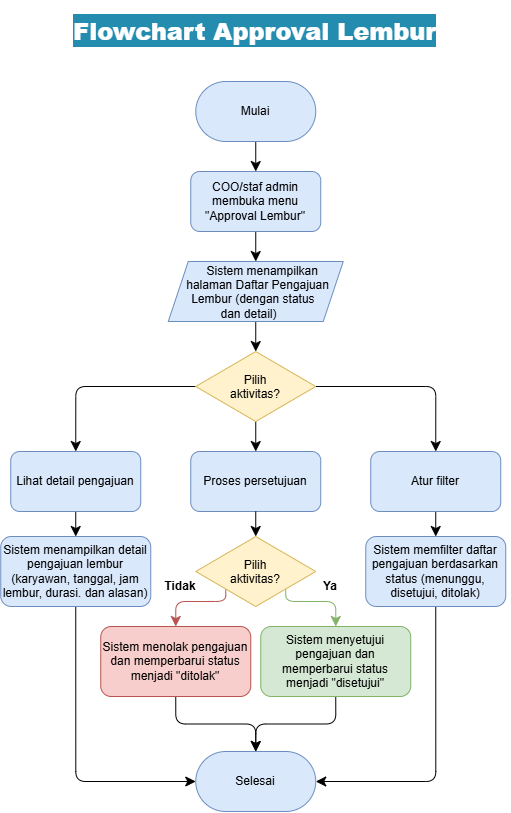

The diagram above was exported from draw.io. Its source (the exported page's mxGraphModel, read from the mxfile embedded in the PNG):
<mxGraphModel dx="3246" dy="1609" grid="1" gridSize="10" guides="1" tooltips="1" connect="1" arrows="1" fold="1" page="1" pageScale="1" pageWidth="827" pageHeight="1169" math="0" shadow="0">
  <root>
    <mxCell id="0" />
    <mxCell id="1" parent="0" />
    <mxCell id="2" connectable="0" parent="1" style="group" value="" vertex="1">
      <mxGeometry height="800" width="509.75" x="-39.75" y="2355" as="geometry" />
    </mxCell>
    <mxCell id="3" edge="1" parent="2" source="4" style="edgeStyle=none;curved=1;rounded=0;curveGeometry=1;orthogonalLoop=1;jettySize=auto;html=1;exitX=0.5;exitY=1;exitDx=0;exitDy=0;entryX=0.5;entryY=0;entryDx=0;entryDy=0;fontSize=12;defaultLabelBackgroundColor=page;labelPadding=0 4;startSize=8;endSize=8;" target="6">
      <mxGeometry relative="1" as="geometry" />
    </mxCell>
    <mxCell id="4" parent="2" style="rounded=1;whiteSpace=wrap;html=1;roundedPerimeter=1;arcSize=50;fillColor=#dae8fc;strokeColor=#6c8ebf;" value="Mulai" vertex="1">
      <mxGeometry height="60" width="120" x="195" y="70" as="geometry" />
    </mxCell>
    <mxCell id="5" edge="1" parent="2" source="6" style="edgeStyle=none;curved=1;rounded=0;curveGeometry=1;orthogonalLoop=1;jettySize=auto;html=1;exitX=0.5;exitY=1;exitDx=0;exitDy=0;entryX=0.5;entryY=0;entryDx=0;entryDy=0;fontSize=12;defaultLabelBackgroundColor=page;labelPadding=0 4;startSize=8;endSize=8;" target="8">
      <mxGeometry relative="1" as="geometry" />
    </mxCell>
    <mxCell id="6" parent="2" style="rounded=1;whiteSpace=wrap;html=1;roundedPerimeter=1;fillColor=#dae8fc;strokeColor=#6c8ebf;" value="COO/staf admin membuka menu &quot;Approval Lembur&quot;" vertex="1">
      <mxGeometry height="60" width="130" x="190" y="160" as="geometry" />
    </mxCell>
    <mxCell id="7" edge="1" parent="2" source="8" style="edgeStyle=none;curved=1;rounded=0;curveGeometry=1;orthogonalLoop=1;jettySize=auto;html=1;exitX=0.5;exitY=1;exitDx=0;exitDy=0;entryX=0.5;entryY=0;entryDx=0;entryDy=0;fontSize=12;defaultLabelBackgroundColor=page;labelPadding=0 4;startSize=8;endSize=8;" target="12">
      <mxGeometry relative="1" as="geometry" />
    </mxCell>
    <mxCell id="8" parent="2" style="shape=parallelogram;perimeter=parallelogramPerimeter;whiteSpace=wrap;html=1;shapeInside=1;fixedSize=1;fillColor=#dae8fc;strokeColor=#6c8ebf;" value="Sistem menampilkan halaman Daftar Pengajuan Lembur (dengan status dan detail)" vertex="1">
      <mxGeometry height="60" width="175" x="167.5" y="250" as="geometry" />
    </mxCell>
    <mxCell id="9" edge="1" parent="2" source="12" style="edgeStyle=orthogonalEdgeStyle;rounded=1;orthogonalLoop=1;jettySize=auto;html=1;exitX=0;exitY=0.5;exitDx=0;exitDy=0;entryX=0.5;entryY=0;entryDx=0;entryDy=0;fontSize=12;defaultLabelBackgroundColor=page;labelPadding=0 4;startSize=8;endSize=8;" target="14">
      <mxGeometry relative="1" as="geometry" />
    </mxCell>
    <mxCell id="10" edge="1" parent="2" source="12" style="edgeStyle=orthogonalEdgeStyle;rounded=1;orthogonalLoop=1;jettySize=auto;html=1;exitX=1;exitY=0.5;exitDx=0;exitDy=0;entryX=0.5;entryY=0;entryDx=0;entryDy=0;fontSize=12;defaultLabelBackgroundColor=page;labelPadding=0 4;startSize=8;endSize=8;" target="17">
      <mxGeometry relative="1" as="geometry" />
    </mxCell>
    <mxCell id="11" edge="1" parent="2" source="12" style="edgeStyle=none;curved=1;rounded=0;curveGeometry=1;orthogonalLoop=1;jettySize=auto;html=1;exitX=0.5;exitY=1;exitDx=0;exitDy=0;entryX=0.5;entryY=0;entryDx=0;entryDy=0;fontSize=12;defaultLabelBackgroundColor=page;labelPadding=0 4;startSize=8;endSize=8;" target="15">
      <mxGeometry relative="1" as="geometry" />
    </mxCell>
    <mxCell id="12" parent="2" style="rhombus;whiteSpace=wrap;html=1;shapeInside=1;fillColor=#fff2cc;strokeColor=#d6b656;" value="Pilih aktivitas?" vertex="1">
      <mxGeometry height="70" width="120" x="195" y="340" as="geometry" />
    </mxCell>
    <mxCell id="13" edge="1" parent="2" source="14" style="edgeStyle=none;curved=1;rounded=0;curveGeometry=1;orthogonalLoop=1;jettySize=auto;html=1;entryX=0.5;entryY=0;entryDx=0;entryDy=0;fontSize=12;defaultLabelBackgroundColor=page;labelPadding=0 4;startSize=8;endSize=8;" target="19">
      <mxGeometry relative="1" as="geometry" />
    </mxCell>
    <mxCell id="14" parent="2" style="rounded=1;whiteSpace=wrap;html=1;roundedPerimeter=1;fillColor=#dae8fc;strokeColor=#6c8ebf;" value="Lihat detail pengajuan" vertex="1">
      <mxGeometry height="60" width="130" x="10" y="440" as="geometry" />
    </mxCell>
    <mxCell id="15" parent="2" style="rounded=1;whiteSpace=wrap;html=1;roundedPerimeter=1;fillColor=#dae8fc;strokeColor=#6c8ebf;" value="Proses persetujuan" vertex="1">
      <mxGeometry height="60" width="130" x="190" y="440" as="geometry" />
    </mxCell>
    <mxCell id="16" edge="1" parent="2" source="17" style="edgeStyle=none;curved=1;rounded=0;curveGeometry=1;orthogonalLoop=1;jettySize=auto;html=1;exitX=0.5;exitY=1;exitDx=0;exitDy=0;entryX=0.5;entryY=0;entryDx=0;entryDy=0;fontSize=12;defaultLabelBackgroundColor=page;labelPadding=0 4;startSize=8;endSize=8;" target="21">
      <mxGeometry relative="1" as="geometry" />
    </mxCell>
    <mxCell id="17" parent="2" style="rounded=1;whiteSpace=wrap;html=1;roundedPerimeter=1;fillColor=#dae8fc;strokeColor=#6c8ebf;" value="Atur filter" vertex="1">
      <mxGeometry height="60" width="130" x="370" y="440" as="geometry" />
    </mxCell>
    <mxCell id="18" edge="1" parent="2" source="19" style="edgeStyle=orthogonalEdgeStyle;rounded=1;orthogonalLoop=1;jettySize=auto;html=1;exitX=0.5;exitY=1;exitDx=0;exitDy=0;entryX=0;entryY=0.5;entryDx=0;entryDy=0;fontSize=12;defaultLabelBackgroundColor=page;labelPadding=0 4;startSize=8;endSize=8;" target="29">
      <mxGeometry relative="1" as="geometry" />
    </mxCell>
    <mxCell id="19" parent="2" style="rounded=1;whiteSpace=wrap;html=1;roundedPerimeter=1;fillColor=#dae8fc;strokeColor=#6c8ebf;" value="Sistem menampilkan detail pengajuan lembur (karyawan, tanggal, jam lembur, durasi. dan alasan)" vertex="1">
      <mxGeometry height="70" width="150" y="525" as="geometry" />
    </mxCell>
    <mxCell id="20" edge="1" parent="2" source="21" style="edgeStyle=orthogonalEdgeStyle;rounded=1;orthogonalLoop=1;jettySize=auto;html=1;exitX=0.5;exitY=1;exitDx=0;exitDy=0;entryX=1;entryY=0.5;entryDx=0;entryDy=0;fontSize=12;defaultLabelBackgroundColor=page;labelPadding=0 4;startSize=8;endSize=8;" target="29">
      <mxGeometry relative="1" as="geometry" />
    </mxCell>
    <mxCell id="21" parent="2" style="rounded=1;whiteSpace=wrap;html=1;roundedPerimeter=1;fillColor=#dae8fc;strokeColor=#6c8ebf;" value="Sistem memfilter daftar pengajuan berdasarkan status (menunggu, disetujui, ditolak)" vertex="1">
      <mxGeometry height="70" width="140" x="365" y="525" as="geometry" />
    </mxCell>
    <mxCell id="22" edge="1" parent="2" source="24" style="edgeStyle=orthogonalEdgeStyle;rounded=1;orthogonalLoop=1;jettySize=auto;html=1;exitX=0;exitY=1;exitDx=0;exitDy=0;entryX=0.5;entryY=0;entryDx=0;entryDy=0;fontSize=12;defaultLabelBackgroundColor=page;labelPadding=0 4;startSize=8;endSize=8;fillColor=#f8cecc;strokeColor=#b85450;" target="26">
      <mxGeometry relative="1" as="geometry">
        <Array as="points">
          <mxPoint x="225" y="590" />
          <mxPoint x="175" y="590" />
        </Array>
      </mxGeometry>
    </mxCell>
    <mxCell id="23" edge="1" parent="2" source="24" style="edgeStyle=orthogonalEdgeStyle;rounded=1;orthogonalLoop=1;jettySize=auto;html=1;exitX=1;exitY=1;exitDx=0;exitDy=0;entryX=0.5;entryY=0;entryDx=0;entryDy=0;fontSize=12;defaultLabelBackgroundColor=page;labelPadding=0 4;startSize=8;endSize=8;fillColor=#d5e8d4;strokeColor=#82b366;" target="28">
      <mxGeometry relative="1" as="geometry">
        <Array as="points">
          <mxPoint x="285" y="590" />
          <mxPoint x="335" y="590" />
        </Array>
      </mxGeometry>
    </mxCell>
    <mxCell id="24" parent="2" style="rhombus;whiteSpace=wrap;html=1;shapeInside=1;fillColor=#fff2cc;strokeColor=#d6b656;" value="Pilih aktivitas?" vertex="1">
      <mxGeometry height="70" width="120" x="195" y="525" as="geometry" />
    </mxCell>
    <mxCell id="25" edge="1" parent="2" source="26" style="edgeStyle=orthogonalEdgeStyle;rounded=1;orthogonalLoop=1;jettySize=auto;html=1;exitX=0.5;exitY=1;exitDx=0;exitDy=0;entryX=0.5;entryY=0;entryDx=0;entryDy=0;fontSize=12;defaultLabelBackgroundColor=page;labelPadding=0 4;startSize=8;endSize=8;curved=0;" target="29">
      <mxGeometry relative="1" as="geometry" />
    </mxCell>
    <mxCell id="26" parent="2" style="rounded=1;whiteSpace=wrap;html=1;roundedPerimeter=1;fillColor=#f8cecc;strokeColor=#b85450;" value="Sistem menolak pengajuan dan memperbarui status menjadi &quot;ditolak&quot;" vertex="1">
      <mxGeometry height="70" width="150" x="100" y="615" as="geometry" />
    </mxCell>
    <mxCell id="27" edge="1" parent="2" source="28" style="edgeStyle=orthogonalEdgeStyle;rounded=1;orthogonalLoop=1;jettySize=auto;html=1;exitX=0.5;exitY=1;exitDx=0;exitDy=0;entryX=0.5;entryY=0;entryDx=0;entryDy=0;fontSize=12;defaultLabelBackgroundColor=page;labelPadding=0 4;startSize=8;endSize=8;" target="29">
      <mxGeometry relative="1" as="geometry" />
    </mxCell>
    <mxCell id="28" parent="2" style="rounded=1;whiteSpace=wrap;html=1;roundedPerimeter=1;fillColor=#d5e8d4;strokeColor=#82b366;" value="Sistem menyetujui pengajuan dan memperbarui status menjadi &quot;disetujui&quot;" vertex="1">
      <mxGeometry height="70" width="150" x="260" y="615" as="geometry" />
    </mxCell>
    <mxCell id="29" parent="2" style="rounded=1;whiteSpace=wrap;html=1;roundedPerimeter=1;arcSize=50;fillColor=#dae8fc;strokeColor=#6c8ebf;" value="Selesai" vertex="1">
      <mxGeometry height="60" width="120" x="195" y="740" as="geometry" />
    </mxCell>
    <mxCell id="30" edge="1" parent="2" source="15" style="edgeStyle=none;curved=1;rounded=0;curveGeometry=1;orthogonalLoop=1;jettySize=auto;html=1;exitX=0.5;exitY=1;exitDx=0;exitDy=0;entryX=0.5;entryY=0;entryDx=0;entryDy=0;fontSize=12;defaultLabelBackgroundColor=page;labelPadding=0 4;startSize=8;endSize=8;" target="24">
      <mxGeometry relative="1" as="geometry" />
    </mxCell>
    <mxCell id="31" parent="2" style="text;html=1;whiteSpace=wrap;strokeColor=none;fillColor=none;align=center;verticalAlign=middle;rounded=0;" value="&lt;b&gt;Tidak&lt;/b&gt;" vertex="1">
      <mxGeometry height="30" width="60" x="150" y="560" as="geometry" />
    </mxCell>
    <mxCell id="32" parent="2" style="text;html=1;whiteSpace=wrap;strokeColor=none;fillColor=none;align=center;verticalAlign=middle;rounded=0;fontColor=light-dark(#000000,#99FF99);" value="&lt;b&gt;Ya&lt;/b&gt;" vertex="1">
      <mxGeometry height="30" width="60" x="300" y="560" as="geometry" />
    </mxCell>
    <mxCell id="33" parent="2" style="text;html=1;whiteSpace=wrap;strokeColor=none;fillColor=none;align=center;verticalAlign=middle;rounded=0;fontColor=light-dark(#ffffff, #ededed);opacity=70;opacityGroup=1;" value="&lt;h1&gt;&lt;b style=&quot;background-color: light-dark(rgb(35, 140, 175), rgb(84, 40, 63));&quot;&gt;Flowchart Approval Lembur&lt;/b&gt;&lt;/h1&gt;" vertex="1">
      <mxGeometry height="40" width="509.5" x="0.25" as="geometry" />
    </mxCell>
  </root>
</mxGraphModel>